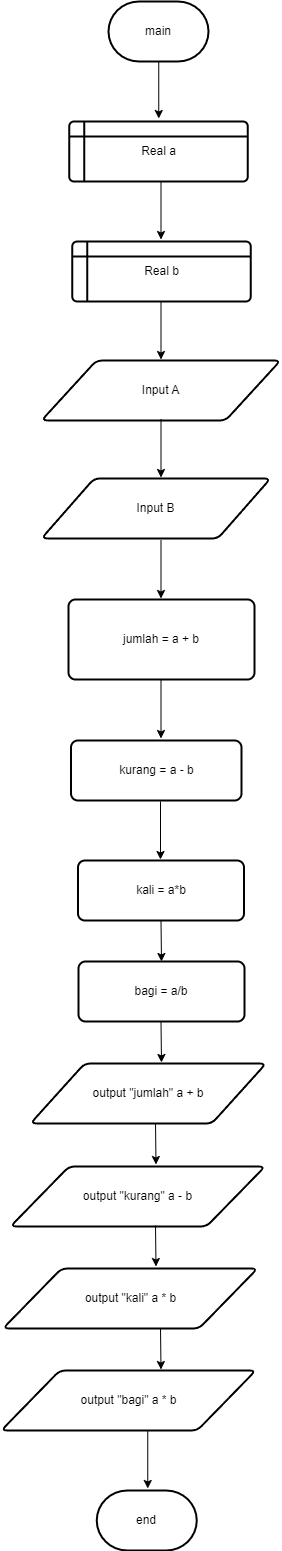

The diagram above was exported from draw.io. Its source (the exported page's mxGraphModel, read from the mxfile embedded in the PNG):
<mxGraphModel dx="794" dy="1671" grid="1" gridSize="10" guides="1" tooltips="1" connect="1" arrows="1" fold="1" page="1" pageScale="1" pageWidth="827" pageHeight="1169" math="0" shadow="0">
  <root>
    <mxCell id="0" />
    <mxCell id="1" parent="0" />
    <mxCell id="5QAWVcDNMlQNyuLzE1DF-1" value="main" style="strokeWidth=2;html=1;shape=mxgraph.flowchart.terminator;whiteSpace=wrap;" parent="1" vertex="1">
      <mxGeometry x="348" y="-200" width="100" height="60" as="geometry" />
    </mxCell>
    <mxCell id="5QAWVcDNMlQNyuLzE1DF-3" value="" style="endArrow=classic;html=1;rounded=0;exitX=0.5;exitY=1;exitDx=0;exitDy=0;exitPerimeter=0;" parent="1" edge="1">
      <mxGeometry width="50" height="50" relative="1" as="geometry">
        <mxPoint x="398.25" y="-140" as="sourcePoint" />
        <mxPoint x="398.25" y="-83" as="targetPoint" />
      </mxGeometry>
    </mxCell>
    <mxCell id="5QAWVcDNMlQNyuLzE1DF-4" value="Real a" style="shape=internalStorage;whiteSpace=wrap;html=1;dx=15;dy=15;rounded=1;arcSize=8;strokeWidth=2;" parent="1" vertex="1">
      <mxGeometry x="308.75" y="-80" width="178.5" height="60" as="geometry" />
    </mxCell>
    <mxCell id="nM4W5uX0vSijc8L3M9XF-1" value="" style="endArrow=classic;html=1;rounded=0;exitX=0.5;exitY=1;exitDx=0;exitDy=0;exitPerimeter=0;" parent="1" edge="1">
      <mxGeometry width="50" height="50" relative="1" as="geometry">
        <mxPoint x="400.5" y="-20" as="sourcePoint" />
        <mxPoint x="400.5" y="38" as="targetPoint" />
      </mxGeometry>
    </mxCell>
    <mxCell id="WMLoaaOU9UZ7MZ3PjIGb-1" value="Input A" style="shape=parallelogram;html=1;strokeWidth=2;perimeter=parallelogramPerimeter;whiteSpace=wrap;rounded=1;arcSize=12;size=0.23;" vertex="1" parent="1">
      <mxGeometry x="281" y="159" width="239" height="60" as="geometry" />
    </mxCell>
    <mxCell id="WMLoaaOU9UZ7MZ3PjIGb-8" value="end" style="strokeWidth=2;html=1;shape=mxgraph.flowchart.terminator;whiteSpace=wrap;" vertex="1" parent="1">
      <mxGeometry x="336.25" y="1289" width="100" height="60" as="geometry" />
    </mxCell>
    <mxCell id="WMLoaaOU9UZ7MZ3PjIGb-9" value="" style="endArrow=classic;html=1;rounded=0;exitX=0.5;exitY=1;exitDx=0;exitDy=0;exitPerimeter=0;" edge="1" parent="1">
      <mxGeometry width="50" height="50" relative="1" as="geometry">
        <mxPoint x="400.5" y="218" as="sourcePoint" />
        <mxPoint x="400.5" y="276" as="targetPoint" />
      </mxGeometry>
    </mxCell>
    <mxCell id="WMLoaaOU9UZ7MZ3PjIGb-10" value="Real b" style="shape=internalStorage;whiteSpace=wrap;html=1;dx=15;dy=15;rounded=1;arcSize=8;strokeWidth=2;" vertex="1" parent="1">
      <mxGeometry x="311.75" y="40" width="178.5" height="60" as="geometry" />
    </mxCell>
    <mxCell id="WMLoaaOU9UZ7MZ3PjIGb-12" value="Input B" style="shape=parallelogram;html=1;strokeWidth=2;perimeter=parallelogramPerimeter;whiteSpace=wrap;rounded=1;arcSize=12;size=0.23;" vertex="1" parent="1">
      <mxGeometry x="281" y="277" width="229" height="60" as="geometry" />
    </mxCell>
    <mxCell id="WMLoaaOU9UZ7MZ3PjIGb-13" value="jumlah = a + b" style="rounded=1;whiteSpace=wrap;html=1;absoluteArcSize=1;arcSize=14;strokeWidth=2;" vertex="1" parent="1">
      <mxGeometry x="308" y="398" width="186" height="80" as="geometry" />
    </mxCell>
    <mxCell id="WMLoaaOU9UZ7MZ3PjIGb-15" value="" style="endArrow=classic;html=1;rounded=0;exitX=0.5;exitY=1;exitDx=0;exitDy=0;exitPerimeter=0;" edge="1" parent="1">
      <mxGeometry width="50" height="50" relative="1" as="geometry">
        <mxPoint x="400.5" y="339" as="sourcePoint" />
        <mxPoint x="400.5" y="397" as="targetPoint" />
      </mxGeometry>
    </mxCell>
    <mxCell id="WMLoaaOU9UZ7MZ3PjIGb-16" value="kurang = a - b" style="rounded=1;whiteSpace=wrap;html=1;absoluteArcSize=1;arcSize=14;strokeWidth=2;" vertex="1" parent="1">
      <mxGeometry x="310.5" y="539" width="170.5" height="60" as="geometry" />
    </mxCell>
    <mxCell id="WMLoaaOU9UZ7MZ3PjIGb-17" value="kali = a*b" style="rounded=1;whiteSpace=wrap;html=1;absoluteArcSize=1;arcSize=14;strokeWidth=2;" vertex="1" parent="1">
      <mxGeometry x="317.5" y="659" width="166" height="60" as="geometry" />
    </mxCell>
    <mxCell id="WMLoaaOU9UZ7MZ3PjIGb-18" value="bagi = a/b" style="rounded=1;whiteSpace=wrap;html=1;absoluteArcSize=1;arcSize=14;strokeWidth=2;" vertex="1" parent="1">
      <mxGeometry x="318" y="760" width="166" height="60" as="geometry" />
    </mxCell>
    <mxCell id="WMLoaaOU9UZ7MZ3PjIGb-20" value="" style="endArrow=classic;html=1;rounded=0;exitX=0.5;exitY=1;exitDx=0;exitDy=0;exitPerimeter=0;" edge="1" parent="1">
      <mxGeometry width="50" height="50" relative="1" as="geometry">
        <mxPoint x="400.5" y="479" as="sourcePoint" />
        <mxPoint x="400.5" y="537" as="targetPoint" />
      </mxGeometry>
    </mxCell>
    <mxCell id="WMLoaaOU9UZ7MZ3PjIGb-21" value="" style="endArrow=classic;html=1;rounded=0;exitX=0.5;exitY=1;exitDx=0;exitDy=0;exitPerimeter=0;" edge="1" parent="1">
      <mxGeometry width="50" height="50" relative="1" as="geometry">
        <mxPoint x="400" y="600" as="sourcePoint" />
        <mxPoint x="400" y="658" as="targetPoint" />
      </mxGeometry>
    </mxCell>
    <mxCell id="WMLoaaOU9UZ7MZ3PjIGb-24" value="" style="endArrow=classic;html=1;rounded=0;exitX=0.5;exitY=1;exitDx=0;exitDy=0;exitPerimeter=0;" edge="1" parent="1">
      <mxGeometry width="50" height="50" relative="1" as="geometry">
        <mxPoint x="400.5" y="100" as="sourcePoint" />
        <mxPoint x="400.5" y="158" as="targetPoint" />
      </mxGeometry>
    </mxCell>
    <mxCell id="WMLoaaOU9UZ7MZ3PjIGb-25" value="" style="endArrow=classic;html=1;rounded=0;exitX=0.5;exitY=1;exitDx=0;exitDy=0;exitPerimeter=0;" edge="1" parent="1">
      <mxGeometry width="50" height="50" relative="1" as="geometry">
        <mxPoint x="400.5" y="719" as="sourcePoint" />
        <mxPoint x="401" y="760" as="targetPoint" />
      </mxGeometry>
    </mxCell>
    <mxCell id="WMLoaaOU9UZ7MZ3PjIGb-26" value="output &quot;jumlah&quot; a + b" style="shape=parallelogram;html=1;strokeWidth=2;perimeter=parallelogramPerimeter;whiteSpace=wrap;rounded=1;arcSize=12;size=0.23;" vertex="1" parent="1">
      <mxGeometry x="270" y="862" width="235.5" height="60" as="geometry" />
    </mxCell>
    <mxCell id="WMLoaaOU9UZ7MZ3PjIGb-28" value="" style="endArrow=classic;html=1;rounded=0;exitX=0.5;exitY=1;exitDx=0;exitDy=0;exitPerimeter=0;" edge="1" parent="1">
      <mxGeometry width="50" height="50" relative="1" as="geometry">
        <mxPoint x="400.5" y="820" as="sourcePoint" />
        <mxPoint x="401" y="861" as="targetPoint" />
      </mxGeometry>
    </mxCell>
    <mxCell id="WMLoaaOU9UZ7MZ3PjIGb-29" value="output &quot;kurang&quot; a - b" style="shape=parallelogram;html=1;strokeWidth=2;perimeter=parallelogramPerimeter;whiteSpace=wrap;rounded=1;arcSize=12;size=0.23;" vertex="1" parent="1">
      <mxGeometry x="250" y="965" width="254.5" height="60" as="geometry" />
    </mxCell>
    <mxCell id="WMLoaaOU9UZ7MZ3PjIGb-30" value="" style="endArrow=classic;html=1;rounded=0;exitX=0.5;exitY=1;exitDx=0;exitDy=0;exitPerimeter=0;" edge="1" parent="1">
      <mxGeometry width="50" height="50" relative="1" as="geometry">
        <mxPoint x="395" y="922" as="sourcePoint" />
        <mxPoint x="395.5" y="963" as="targetPoint" />
      </mxGeometry>
    </mxCell>
    <mxCell id="WMLoaaOU9UZ7MZ3PjIGb-31" value="output &quot;kali&quot; a * b" style="shape=parallelogram;html=1;strokeWidth=2;perimeter=parallelogramPerimeter;whiteSpace=wrap;rounded=1;arcSize=12;size=0.23;" vertex="1" parent="1">
      <mxGeometry x="242.5" y="1067" width="254.5" height="60" as="geometry" />
    </mxCell>
    <mxCell id="WMLoaaOU9UZ7MZ3PjIGb-32" value="" style="endArrow=classic;html=1;rounded=0;exitX=0.5;exitY=1;exitDx=0;exitDy=0;exitPerimeter=0;" edge="1" parent="1">
      <mxGeometry width="50" height="50" relative="1" as="geometry">
        <mxPoint x="395" y="1024" as="sourcePoint" />
        <mxPoint x="395.5" y="1065" as="targetPoint" />
      </mxGeometry>
    </mxCell>
    <mxCell id="WMLoaaOU9UZ7MZ3PjIGb-33" value="output &quot;bagi&quot; a * b" style="shape=parallelogram;html=1;strokeWidth=2;perimeter=parallelogramPerimeter;whiteSpace=wrap;rounded=1;arcSize=12;size=0.23;" vertex="1" parent="1">
      <mxGeometry x="240.75" y="1169" width="254.5" height="60" as="geometry" />
    </mxCell>
    <mxCell id="WMLoaaOU9UZ7MZ3PjIGb-34" value="" style="endArrow=classic;html=1;rounded=0;exitX=0.5;exitY=1;exitDx=0;exitDy=0;exitPerimeter=0;" edge="1" parent="1">
      <mxGeometry width="50" height="50" relative="1" as="geometry">
        <mxPoint x="400" y="1127" as="sourcePoint" />
        <mxPoint x="400.5" y="1168" as="targetPoint" />
      </mxGeometry>
    </mxCell>
    <mxCell id="WMLoaaOU9UZ7MZ3PjIGb-35" value="" style="endArrow=classic;html=1;rounded=0;exitX=0.5;exitY=1;exitDx=0;exitDy=0;exitPerimeter=0;" edge="1" parent="1">
      <mxGeometry width="50" height="50" relative="1" as="geometry">
        <mxPoint x="387.25" y="1229" as="sourcePoint" />
        <mxPoint x="387.25" y="1287" as="targetPoint" />
      </mxGeometry>
    </mxCell>
  </root>
</mxGraphModel>